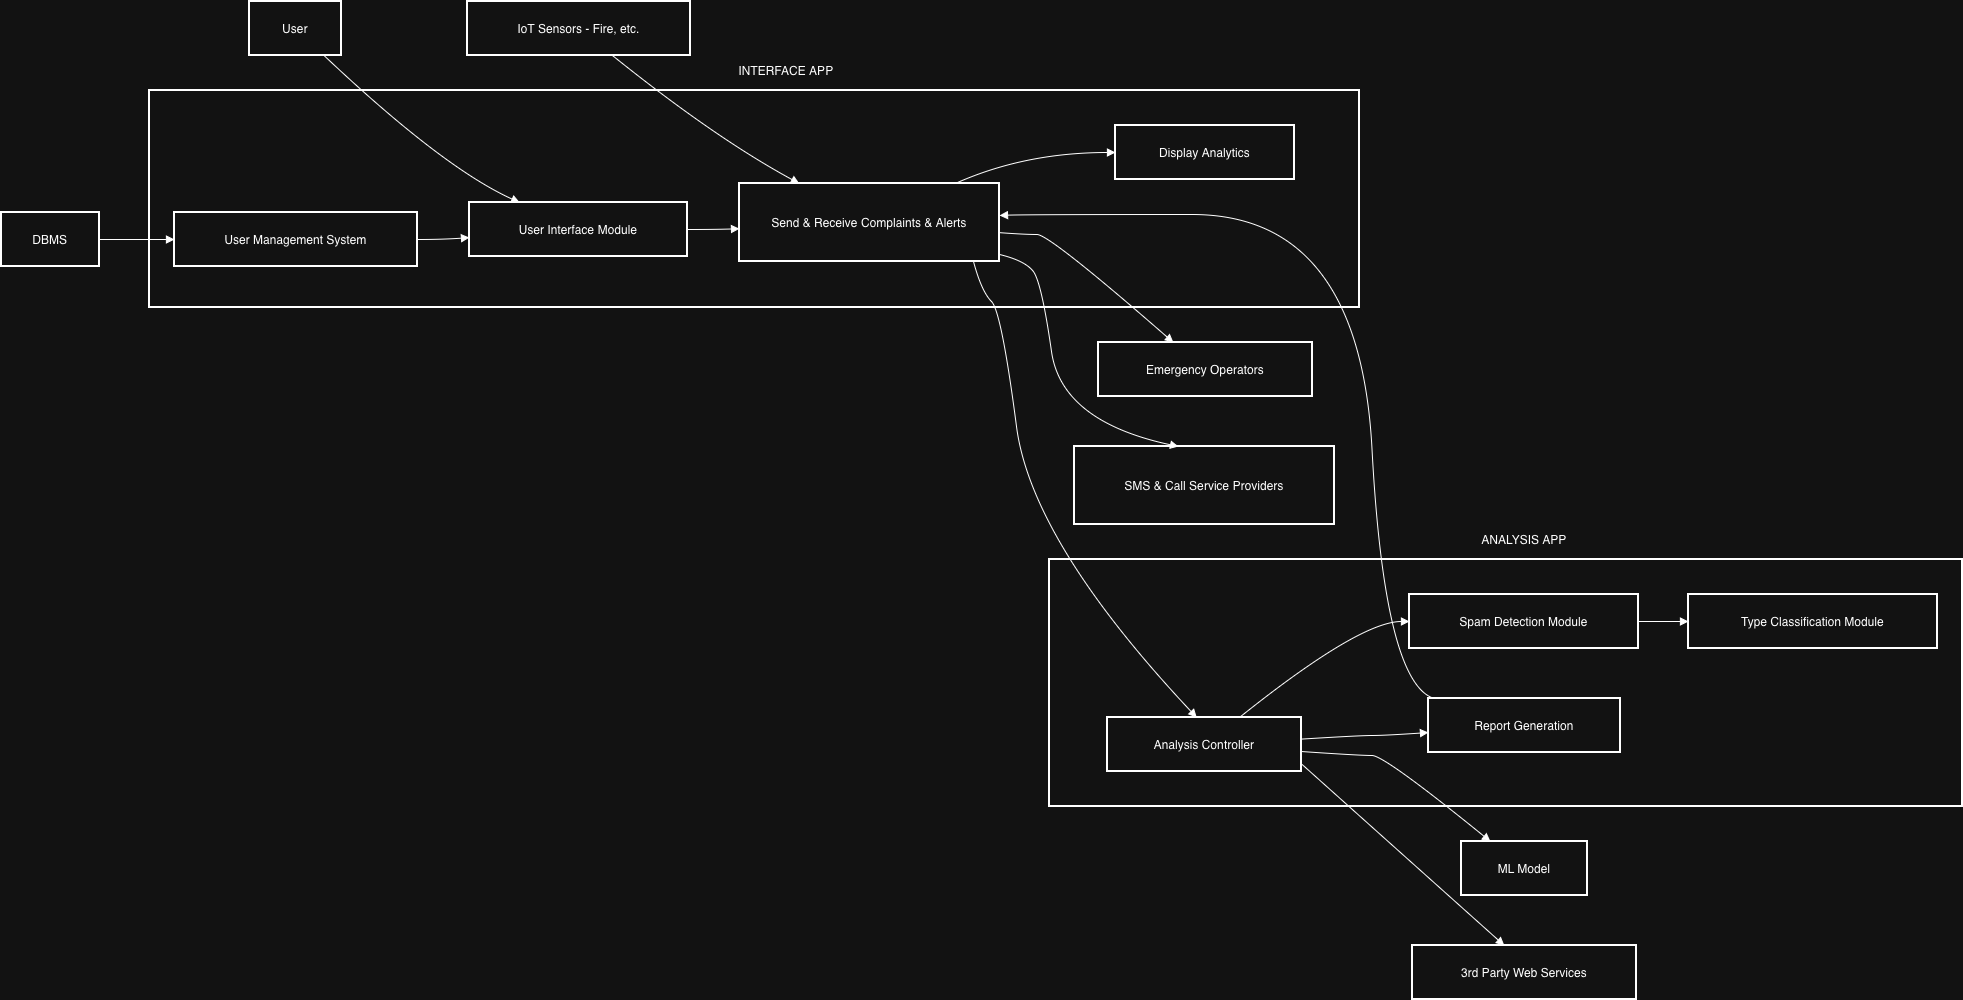

The diagram above was exported from draw.io. Its source (the exported page's mxGraphModel, read from the mxfile embedded in the PNG):
<mxGraphModel dx="946" dy="652" grid="1" gridSize="10" guides="1" tooltips="1" connect="1" arrows="1" fold="1" page="0" pageScale="1" pageWidth="1100" pageHeight="850" math="0" shadow="0">
  <root>
    <mxCell id="0" />
    <mxCell id="1" parent="0" />
    <mxCell id="iqeacqstxG13XLpSuH-3-66" parent="1" style="whiteSpace=wrap;strokeWidth=2;" value="" vertex="1">
      <mxGeometry height="247" width="913" x="1428" y="938" as="geometry" />
    </mxCell>
    <mxCell id="iqeacqstxG13XLpSuH-3-67" parent="1" style="whiteSpace=wrap;strokeWidth=2;" value="" vertex="1">
      <mxGeometry height="217" width="1210" x="528" y="469" as="geometry" />
    </mxCell>
    <mxCell id="iqeacqstxG13XLpSuH-3-68" parent="1" style="whiteSpace=wrap;strokeWidth=2;" value="User Interface Module" vertex="1">
      <mxGeometry height="54" width="218" x="848" y="581" as="geometry" />
    </mxCell>
    <mxCell id="iqeacqstxG13XLpSuH-3-69" parent="1" style="whiteSpace=wrap;strokeWidth=2;" value="User Management System" vertex="1">
      <mxGeometry height="54" width="243" x="553" y="591" as="geometry" />
    </mxCell>
    <mxCell id="iqeacqstxG13XLpSuH-3-70" parent="1" style="whiteSpace=wrap;strokeWidth=2;" value="Send &amp; Receive Complaints &amp; Alerts" vertex="1">
      <mxGeometry height="78" width="260" x="1118" y="562" as="geometry" />
    </mxCell>
    <mxCell id="iqeacqstxG13XLpSuH-3-71" parent="1" style="whiteSpace=wrap;strokeWidth=2;" value="Display Analytics" vertex="1">
      <mxGeometry height="54" width="179" x="1494" y="504" as="geometry" />
    </mxCell>
    <mxCell id="iqeacqstxG13XLpSuH-3-72" parent="1" style="whiteSpace=wrap;strokeWidth=2;" value="Analysis Controller" vertex="1">
      <mxGeometry height="54" width="194" x="1486" y="1096" as="geometry" />
    </mxCell>
    <mxCell id="iqeacqstxG13XLpSuH-3-73" parent="1" style="whiteSpace=wrap;strokeWidth=2;" value="Spam Detection Module" vertex="1">
      <mxGeometry height="54" width="229" x="1788" y="973" as="geometry" />
    </mxCell>
    <mxCell id="iqeacqstxG13XLpSuH-3-74" parent="1" style="whiteSpace=wrap;strokeWidth=2;" value="Type Classification Module" vertex="1">
      <mxGeometry height="54" width="249" x="2067" y="973" as="geometry" />
    </mxCell>
    <mxCell id="iqeacqstxG13XLpSuH-3-75" parent="1" style="whiteSpace=wrap;strokeWidth=2;" value="Report Generation" vertex="1">
      <mxGeometry height="54" width="192" x="1807" y="1077" as="geometry" />
    </mxCell>
    <mxCell id="iqeacqstxG13XLpSuH-3-76" parent="1" style="whiteSpace=wrap;strokeWidth=2;" value="User" vertex="1">
      <mxGeometry height="54" width="92" x="628" y="380" as="geometry" />
    </mxCell>
    <mxCell id="iqeacqstxG13XLpSuH-3-77" parent="1" style="whiteSpace=wrap;strokeWidth=2;" value="DBMS" vertex="1">
      <mxGeometry height="54" width="98" x="380" y="591" as="geometry" />
    </mxCell>
    <mxCell id="iqeacqstxG13XLpSuH-3-78" parent="1" style="whiteSpace=wrap;strokeWidth=2;" value="IoT Sensors - Fire, etc." vertex="1">
      <mxGeometry height="54" width="223" x="846" y="380" as="geometry" />
    </mxCell>
    <mxCell id="iqeacqstxG13XLpSuH-3-79" parent="1" style="whiteSpace=wrap;strokeWidth=2;" value="Emergency Operators" vertex="1">
      <mxGeometry height="54" width="214" x="1477" y="721" as="geometry" />
    </mxCell>
    <mxCell id="iqeacqstxG13XLpSuH-3-80" parent="1" style="whiteSpace=wrap;strokeWidth=2;" value="SMS &amp; Call Service Providers" vertex="1">
      <mxGeometry height="78" width="260" x="1453" y="825" as="geometry" />
    </mxCell>
    <mxCell id="iqeacqstxG13XLpSuH-3-81" parent="1" style="whiteSpace=wrap;strokeWidth=2;" value="ML Model" vertex="1">
      <mxGeometry height="54" width="126" x="1840" y="1220" as="geometry" />
    </mxCell>
    <mxCell id="iqeacqstxG13XLpSuH-3-82" parent="1" style="whiteSpace=wrap;strokeWidth=2;" value="3rd Party Web Services" vertex="1">
      <mxGeometry height="54" width="224" x="1791" y="1324" as="geometry" />
    </mxCell>
    <mxCell id="iqeacqstxG13XLpSuH-3-83" edge="1" parent="1" source="iqeacqstxG13XLpSuH-3-68" style="curved=1;startArrow=none;endArrow=block;exitX=1;exitY=0.5;entryX=0;entryY=0.58;rounded=0;" target="iqeacqstxG13XLpSuH-3-70" value="">
      <mxGeometry relative="1" as="geometry">
        <Array as="points">
          <mxPoint x="1093" y="608" />
        </Array>
      </mxGeometry>
    </mxCell>
    <mxCell id="iqeacqstxG13XLpSuH-3-84" edge="1" parent="1" source="iqeacqstxG13XLpSuH-3-69" style="curved=1;startArrow=none;endArrow=block;exitX=1;exitY=0.5;entryX=0;entryY=0.65;rounded=0;" target="iqeacqstxG13XLpSuH-3-68" value="">
      <mxGeometry relative="1" as="geometry">
        <Array as="points">
          <mxPoint x="821" y="618" />
        </Array>
      </mxGeometry>
    </mxCell>
    <mxCell id="iqeacqstxG13XLpSuH-3-85" edge="1" parent="1" source="iqeacqstxG13XLpSuH-3-70" style="curved=1;startArrow=none;endArrow=block;exitX=0.83;exitY=0;entryX=0;entryY=0.5;rounded=0;" target="iqeacqstxG13XLpSuH-3-71" value="">
      <mxGeometry relative="1" as="geometry">
        <Array as="points">
          <mxPoint x="1403" y="531" />
        </Array>
      </mxGeometry>
    </mxCell>
    <mxCell id="iqeacqstxG13XLpSuH-3-86" edge="1" parent="1" source="iqeacqstxG13XLpSuH-3-70" style="curved=1;startArrow=none;endArrow=block;exitX=0.9;exitY=1;entryX=0.46;entryY=0;rounded=0;" target="iqeacqstxG13XLpSuH-3-72" value="">
      <mxGeometry relative="1" as="geometry">
        <Array as="points">
          <mxPoint x="1360" y="670" />
          <mxPoint x="1380" y="690" />
          <mxPoint x="1410" y="920" />
        </Array>
      </mxGeometry>
    </mxCell>
    <mxCell id="iqeacqstxG13XLpSuH-3-87" edge="1" parent="1" source="iqeacqstxG13XLpSuH-3-72" style="curved=1;startArrow=none;endArrow=block;exitX=1;exitY=0.4;entryX=0;entryY=0.63;rounded=0;" target="iqeacqstxG13XLpSuH-3-75" value="">
      <mxGeometry relative="1" as="geometry">
        <Array as="points">
          <mxPoint x="1738" y="1114" />
          <mxPoint x="1763" y="1114" />
        </Array>
      </mxGeometry>
    </mxCell>
    <mxCell id="iqeacqstxG13XLpSuH-3-88" edge="1" parent="1" source="iqeacqstxG13XLpSuH-3-75" style="curved=1;startArrow=none;endArrow=block;exitX=0.03;exitY=0;entryX=1;entryY=0.41;rounded=0;" target="iqeacqstxG13XLpSuH-3-70" value="">
      <mxGeometry relative="1" as="geometry">
        <Array as="points">
          <mxPoint x="1763" y="1062" />
          <mxPoint x="1738" y="593" />
          <mxPoint x="1403" y="593" />
        </Array>
      </mxGeometry>
    </mxCell>
    <mxCell id="iqeacqstxG13XLpSuH-3-89" edge="1" parent="1" source="iqeacqstxG13XLpSuH-3-72" style="curved=1;startArrow=none;endArrow=block;exitX=0.68;exitY=0;entryX=0;entryY=0.5;rounded=0;" target="iqeacqstxG13XLpSuH-3-73" value="">
      <mxGeometry relative="1" as="geometry">
        <Array as="points">
          <mxPoint x="1738" y="1000" />
        </Array>
      </mxGeometry>
    </mxCell>
    <mxCell id="iqeacqstxG13XLpSuH-3-90" edge="1" parent="1" source="iqeacqstxG13XLpSuH-3-73" style="curved=1;startArrow=none;endArrow=block;exitX=1;exitY=0.5;entryX=0;entryY=0.5;rounded=0;" target="iqeacqstxG13XLpSuH-3-74" value="">
      <mxGeometry relative="1" as="geometry">
        <Array as="points" />
      </mxGeometry>
    </mxCell>
    <mxCell id="iqeacqstxG13XLpSuH-3-91" edge="1" parent="1" source="iqeacqstxG13XLpSuH-3-76" style="curved=1;startArrow=none;endArrow=block;exitX=0.81;exitY=1;entryX=0.23;entryY=0;rounded=0;" target="iqeacqstxG13XLpSuH-3-68" value="">
      <mxGeometry relative="1" as="geometry">
        <Array as="points">
          <mxPoint x="821" y="546" />
        </Array>
      </mxGeometry>
    </mxCell>
    <mxCell id="iqeacqstxG13XLpSuH-3-92" edge="1" parent="1" source="iqeacqstxG13XLpSuH-3-77" style="curved=1;startArrow=none;endArrow=block;exitX=1;exitY=0.5;entryX=0;entryY=0.5;rounded=0;" target="iqeacqstxG13XLpSuH-3-69" value="">
      <mxGeometry relative="1" as="geometry">
        <Array as="points" />
      </mxGeometry>
    </mxCell>
    <mxCell id="iqeacqstxG13XLpSuH-3-93" edge="1" parent="1" source="iqeacqstxG13XLpSuH-3-78" style="curved=1;startArrow=none;endArrow=block;exitX=0.65;exitY=1;entryX=0.23;entryY=0;rounded=0;" target="iqeacqstxG13XLpSuH-3-70" value="">
      <mxGeometry relative="1" as="geometry">
        <Array as="points">
          <mxPoint x="1093" y="516" />
        </Array>
      </mxGeometry>
    </mxCell>
    <mxCell id="iqeacqstxG13XLpSuH-3-94" edge="1" parent="1" source="iqeacqstxG13XLpSuH-3-72" style="curved=1;startArrow=none;endArrow=block;exitX=1;exitY=0.63;entryX=0.23;entryY=0;rounded=0;" target="iqeacqstxG13XLpSuH-3-81" value="">
      <mxGeometry relative="1" as="geometry">
        <Array as="points">
          <mxPoint x="1738" y="1134" />
          <mxPoint x="1763" y="1134" />
        </Array>
      </mxGeometry>
    </mxCell>
    <mxCell id="iqeacqstxG13XLpSuH-3-95" edge="1" parent="1" source="iqeacqstxG13XLpSuH-3-72" style="curved=1;startArrow=none;endArrow=block;exitX=1;exitY=0.86;entryX=0.41;entryY=0;rounded=0;" target="iqeacqstxG13XLpSuH-3-82" value="">
      <mxGeometry relative="1" as="geometry">
        <Array as="points" />
      </mxGeometry>
    </mxCell>
    <mxCell id="iqeacqstxG13XLpSuH-3-96" edge="1" parent="1" source="iqeacqstxG13XLpSuH-3-70" style="curved=1;startArrow=none;endArrow=block;exitX=1;exitY=0.63;entryX=0.35;entryY=0;rounded=0;" target="iqeacqstxG13XLpSuH-3-79" value="">
      <mxGeometry relative="1" as="geometry">
        <Array as="points">
          <mxPoint x="1403" y="613" />
          <mxPoint x="1428" y="613" />
        </Array>
      </mxGeometry>
    </mxCell>
    <mxCell id="iqeacqstxG13XLpSuH-3-97" edge="1" parent="1" source="iqeacqstxG13XLpSuH-3-70" style="curved=1;startArrow=none;endArrow=block;exitX=1;exitY=0.91;entryX=0.4;entryY=0;rounded=0;" target="iqeacqstxG13XLpSuH-3-80" value="">
      <mxGeometry relative="1" as="geometry">
        <Array as="points">
          <mxPoint x="1403" y="639" />
          <mxPoint x="1420" y="660" />
          <mxPoint x="1440" y="800" />
        </Array>
      </mxGeometry>
    </mxCell>
    <mxCell id="iqeacqstxG13XLpSuH-3-98" parent="1" style="text;html=1;whiteSpace=wrap;strokeColor=none;fillColor=none;align=center;verticalAlign=middle;rounded=0;" value="INTERFACE APP" vertex="1">
      <mxGeometry height="30" width="110" x="1110" y="434" as="geometry" />
    </mxCell>
    <mxCell id="iqeacqstxG13XLpSuH-3-99" parent="1" style="text;html=1;whiteSpace=wrap;strokeColor=none;fillColor=none;align=center;verticalAlign=middle;rounded=0;" value="ANALYSIS APP" vertex="1">
      <mxGeometry height="30" width="100" x="1852.5" y="903" as="geometry" />
    </mxCell>
  </root>
</mxGraphModel>